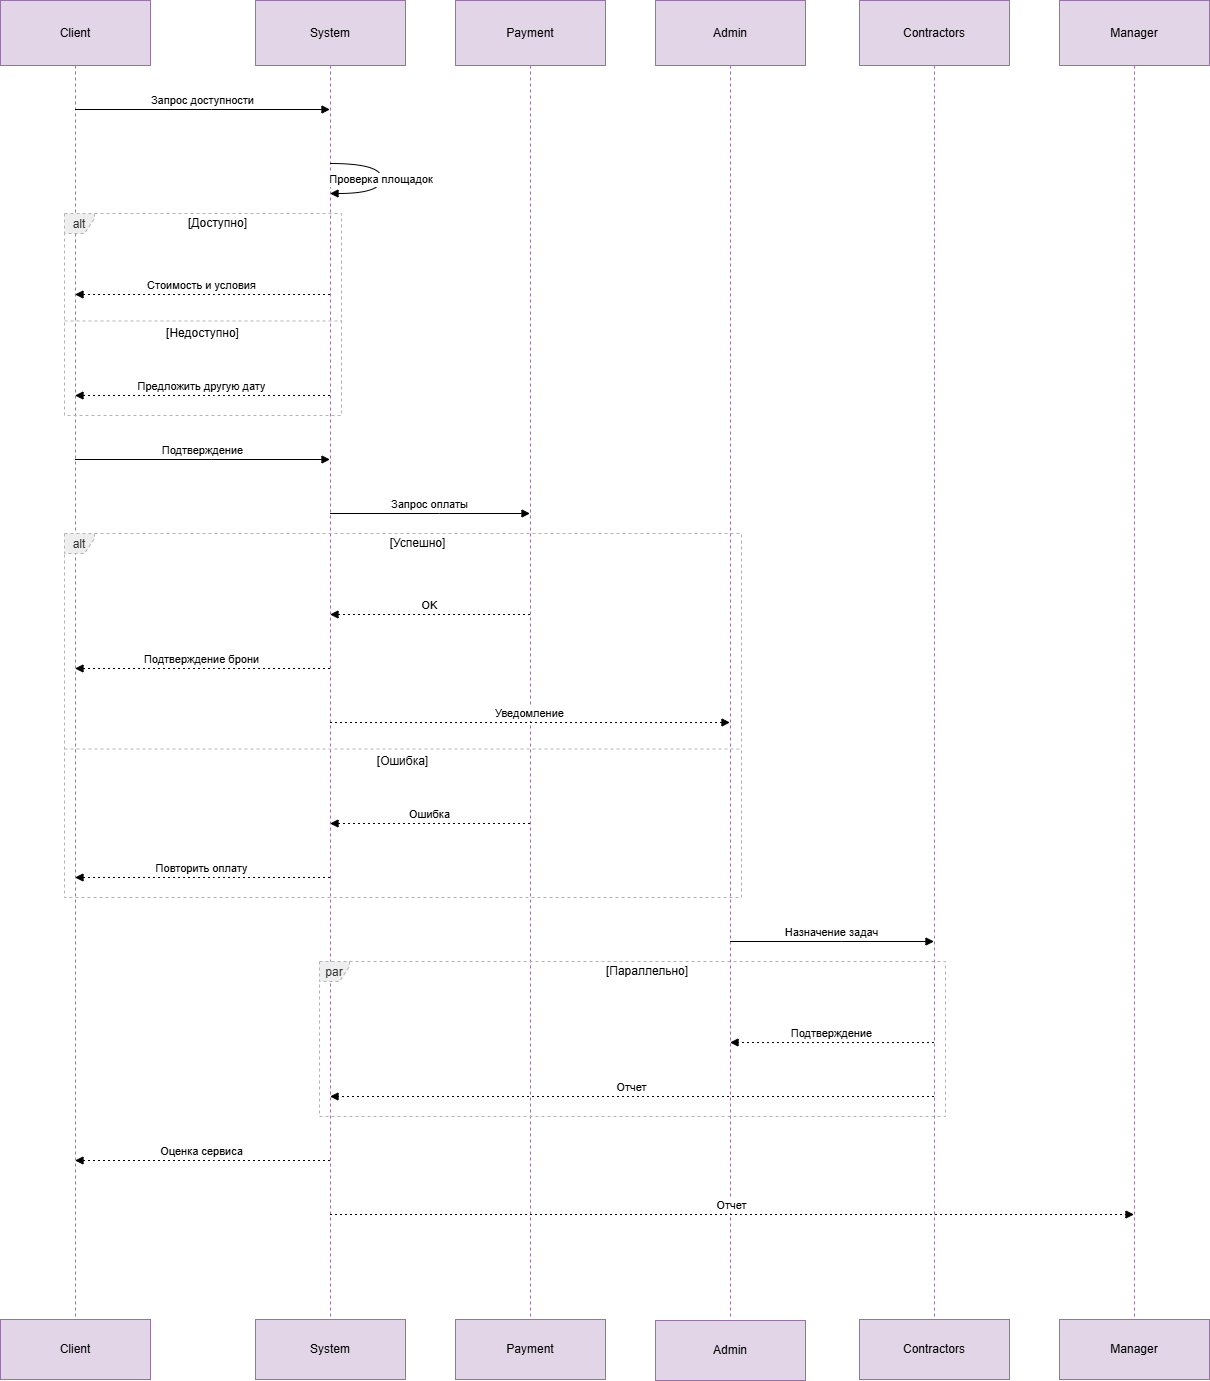

The diagram above was exported from draw.io. Its source (the exported page's mxGraphModel, read from the mxfile embedded in the PNG):
<mxGraphModel dx="1030" dy="527" grid="1" gridSize="10" guides="1" tooltips="1" connect="1" arrows="1" fold="1" page="1" pageScale="1" pageWidth="827" pageHeight="1169" math="0" shadow="0">
  <root>
    <mxCell id="0" />
    <mxCell id="1" parent="0" />
    <mxCell id="DQtoltKDLRxNCur9a6OI-1" parent="1" style="shape=umlLifeline;perimeter=lifelinePerimeter;whiteSpace=wrap;container=1;dropTarget=0;collapsible=0;recursiveResize=0;outlineConnect=0;portConstraint=eastwest;newEdgeStyle={&quot;edgeStyle&quot;:&quot;elbowEdgeStyle&quot;,&quot;elbow&quot;:&quot;vertical&quot;,&quot;curved&quot;:0,&quot;rounded&quot;:0};size=65;fillColor=#e1d5e7;strokeColor=#9673a6;" value="Client" vertex="1">
      <mxGeometry height="1319" width="150" x="20" y="20" as="geometry" />
    </mxCell>
    <mxCell id="DQtoltKDLRxNCur9a6OI-2" parent="1" style="shape=umlLifeline;perimeter=lifelinePerimeter;whiteSpace=wrap;container=1;dropTarget=0;collapsible=0;recursiveResize=0;outlineConnect=0;portConstraint=eastwest;newEdgeStyle={&quot;edgeStyle&quot;:&quot;elbowEdgeStyle&quot;,&quot;elbow&quot;:&quot;vertical&quot;,&quot;curved&quot;:0,&quot;rounded&quot;:0};size=65;fillColor=#e1d5e7;strokeColor=#9673a6;" value="System" vertex="1">
      <mxGeometry height="1319" width="150" x="275" y="20" as="geometry" />
    </mxCell>
    <mxCell id="DQtoltKDLRxNCur9a6OI-3" parent="1" style="shape=umlLifeline;perimeter=lifelinePerimeter;whiteSpace=wrap;container=1;dropTarget=0;collapsible=0;recursiveResize=0;outlineConnect=0;portConstraint=eastwest;newEdgeStyle={&quot;edgeStyle&quot;:&quot;elbowEdgeStyle&quot;,&quot;elbow&quot;:&quot;vertical&quot;,&quot;curved&quot;:0,&quot;rounded&quot;:0};size=65;fillColor=#e1d5e7;strokeColor=#9673a6;" value="Payment" vertex="1">
      <mxGeometry height="1319" width="150" x="475" y="20" as="geometry" />
    </mxCell>
    <mxCell id="DQtoltKDLRxNCur9a6OI-4" parent="1" style="shape=umlLifeline;perimeter=lifelinePerimeter;whiteSpace=wrap;container=1;dropTarget=0;collapsible=0;recursiveResize=0;outlineConnect=0;portConstraint=eastwest;newEdgeStyle={&quot;edgeStyle&quot;:&quot;elbowEdgeStyle&quot;,&quot;elbow&quot;:&quot;vertical&quot;,&quot;curved&quot;:0,&quot;rounded&quot;:0};size=65;fillColor=#e1d5e7;strokeColor=#9673a6;" value="Admin" vertex="1">
      <mxGeometry height="1319" width="150" x="675" y="20" as="geometry" />
    </mxCell>
    <mxCell id="DQtoltKDLRxNCur9a6OI-5" parent="1" style="shape=umlLifeline;perimeter=lifelinePerimeter;whiteSpace=wrap;container=1;dropTarget=0;collapsible=0;recursiveResize=0;outlineConnect=0;portConstraint=eastwest;newEdgeStyle={&quot;edgeStyle&quot;:&quot;elbowEdgeStyle&quot;,&quot;elbow&quot;:&quot;vertical&quot;,&quot;curved&quot;:0,&quot;rounded&quot;:0};size=65;fillColor=#e1d5e7;strokeColor=#9673a6;" value="Contractors" vertex="1">
      <mxGeometry height="1319" width="150" x="879" y="20" as="geometry" />
    </mxCell>
    <mxCell id="DQtoltKDLRxNCur9a6OI-6" parent="1" style="shape=umlLifeline;perimeter=lifelinePerimeter;whiteSpace=wrap;container=1;dropTarget=0;collapsible=0;recursiveResize=0;outlineConnect=0;portConstraint=eastwest;newEdgeStyle={&quot;edgeStyle&quot;:&quot;elbowEdgeStyle&quot;,&quot;elbow&quot;:&quot;vertical&quot;,&quot;curved&quot;:0,&quot;rounded&quot;:0};size=65;fillColor=#e1d5e7;strokeColor=#9673a6;" value="Manager" vertex="1">
      <mxGeometry height="1319" width="150" x="1079" y="20" as="geometry" />
    </mxCell>
    <mxCell id="DQtoltKDLRxNCur9a6OI-7" parent="1" style="shape=umlFrame;dashed=1;pointerEvents=0;dropTarget=0;strokeColor=#B3B3B3;height=20;width=30;fillColor=light-dark(#eeeeee,#1f2020);fontColor=light-dark(#333333,#cccccc);" value="alt" vertex="1">
      <mxGeometry height="202" width="277" x="84" y="233" as="geometry" />
    </mxCell>
    <mxCell id="DQtoltKDLRxNCur9a6OI-8" parent="DQtoltKDLRxNCur9a6OI-7" style="text;strokeColor=none;fillColor=none;align=center;verticalAlign=middle;whiteSpace=wrap;" value="[Доступно]" vertex="1">
      <mxGeometry height="20" width="247" x="30" as="geometry" />
    </mxCell>
    <mxCell id="DQtoltKDLRxNCur9a6OI-9" parent="DQtoltKDLRxNCur9a6OI-7" style="shape=line;dashed=1;whiteSpace=wrap;verticalAlign=top;labelPosition=center;verticalLabelPosition=middle;align=center;strokeColor=#B3B3B3;" value="[Недоступно]" vertex="1">
      <mxGeometry height="3" width="277" y="106" as="geometry" />
    </mxCell>
    <mxCell id="DQtoltKDLRxNCur9a6OI-10" parent="1" style="shape=umlFrame;dashed=1;pointerEvents=0;dropTarget=0;strokeColor=#B3B3B3;height=20;width=30;fillColor=light-dark(#eeeeee,#1f2020);fontColor=light-dark(#333333,#cccccc);" value="alt" vertex="1">
      <mxGeometry height="364" width="677" x="84" y="553" as="geometry" />
    </mxCell>
    <mxCell id="DQtoltKDLRxNCur9a6OI-11" parent="DQtoltKDLRxNCur9a6OI-10" style="text;strokeColor=none;fillColor=none;align=center;verticalAlign=middle;whiteSpace=wrap;" value="[Успешно]" vertex="1">
      <mxGeometry height="20" width="647" x="30" as="geometry" />
    </mxCell>
    <mxCell id="DQtoltKDLRxNCur9a6OI-12" parent="DQtoltKDLRxNCur9a6OI-10" style="shape=line;dashed=1;whiteSpace=wrap;verticalAlign=top;labelPosition=center;verticalLabelPosition=middle;align=center;strokeColor=#B3B3B3;" value="[Ошибка]" vertex="1">
      <mxGeometry height="3" width="677" y="214" as="geometry" />
    </mxCell>
    <mxCell id="DQtoltKDLRxNCur9a6OI-13" parent="1" style="shape=umlFrame;dashed=1;pointerEvents=0;dropTarget=0;strokeColor=#B3B3B3;height=20;width=30;fillColor=light-dark(#eeeeee,#1f2020);fontColor=light-dark(#333333,#cccccc);" value="par" vertex="1">
      <mxGeometry height="155" width="626" x="339" y="981" as="geometry" />
    </mxCell>
    <mxCell id="DQtoltKDLRxNCur9a6OI-14" parent="DQtoltKDLRxNCur9a6OI-13" style="text;strokeColor=none;fillColor=none;align=center;verticalAlign=middle;whiteSpace=wrap;" value="[Параллельно]" vertex="1">
      <mxGeometry height="20" width="596" x="30" as="geometry" />
    </mxCell>
    <mxCell id="DQtoltKDLRxNCur9a6OI-15" edge="1" parent="1" source="DQtoltKDLRxNCur9a6OI-1" style="verticalAlign=bottom;edgeStyle=elbowEdgeStyle;elbow=vertical;curved=0;rounded=0;endArrow=block;" target="DQtoltKDLRxNCur9a6OI-2" value="Запрос доступности">
      <mxGeometry relative="1" as="geometry">
        <Array as="points">
          <mxPoint x="231" y="129" />
        </Array>
      </mxGeometry>
    </mxCell>
    <mxCell id="DQtoltKDLRxNCur9a6OI-16" edge="1" parent="1" source="DQtoltKDLRxNCur9a6OI-2" style="curved=1;endArrow=block;rounded=0;" target="DQtoltKDLRxNCur9a6OI-2" value="Проверка площадок">
      <mxGeometry relative="1" as="geometry">
        <Array as="points">
          <mxPoint x="401" y="183" />
          <mxPoint x="401" y="213" />
        </Array>
      </mxGeometry>
    </mxCell>
    <mxCell id="DQtoltKDLRxNCur9a6OI-17" edge="1" parent="1" source="DQtoltKDLRxNCur9a6OI-2" style="verticalAlign=bottom;edgeStyle=elbowEdgeStyle;elbow=vertical;curved=0;rounded=0;dashed=1;dashPattern=2 3;endArrow=block;" target="DQtoltKDLRxNCur9a6OI-1" value="Стоимость и условия">
      <mxGeometry relative="1" as="geometry">
        <Array as="points">
          <mxPoint x="234" y="314" />
        </Array>
      </mxGeometry>
    </mxCell>
    <mxCell id="DQtoltKDLRxNCur9a6OI-18" edge="1" parent="1" source="DQtoltKDLRxNCur9a6OI-2" style="verticalAlign=bottom;edgeStyle=elbowEdgeStyle;elbow=vertical;curved=0;rounded=0;dashed=1;dashPattern=2 3;endArrow=block;" target="DQtoltKDLRxNCur9a6OI-1" value="Предложить другую дату">
      <mxGeometry relative="1" as="geometry">
        <Array as="points">
          <mxPoint x="234" y="415" />
        </Array>
      </mxGeometry>
    </mxCell>
    <mxCell id="DQtoltKDLRxNCur9a6OI-19" edge="1" parent="1" source="DQtoltKDLRxNCur9a6OI-1" style="verticalAlign=bottom;edgeStyle=elbowEdgeStyle;elbow=vertical;curved=0;rounded=0;endArrow=block;" target="DQtoltKDLRxNCur9a6OI-2" value="Подтверждение">
      <mxGeometry relative="1" as="geometry">
        <Array as="points">
          <mxPoint x="231" y="479" />
        </Array>
      </mxGeometry>
    </mxCell>
    <mxCell id="DQtoltKDLRxNCur9a6OI-20" edge="1" parent="1" source="DQtoltKDLRxNCur9a6OI-2" style="verticalAlign=bottom;edgeStyle=elbowEdgeStyle;elbow=vertical;curved=0;rounded=0;endArrow=block;" target="DQtoltKDLRxNCur9a6OI-3" value="Запрос оплаты">
      <mxGeometry relative="1" as="geometry">
        <Array as="points">
          <mxPoint x="459" y="533" />
        </Array>
      </mxGeometry>
    </mxCell>
    <mxCell id="DQtoltKDLRxNCur9a6OI-21" edge="1" parent="1" source="DQtoltKDLRxNCur9a6OI-3" style="verticalAlign=bottom;edgeStyle=elbowEdgeStyle;elbow=vertical;curved=0;rounded=0;dashed=1;dashPattern=2 3;endArrow=block;" target="DQtoltKDLRxNCur9a6OI-2" value="OK">
      <mxGeometry relative="1" as="geometry">
        <Array as="points">
          <mxPoint x="462" y="634" />
        </Array>
      </mxGeometry>
    </mxCell>
    <mxCell id="DQtoltKDLRxNCur9a6OI-22" edge="1" parent="1" source="DQtoltKDLRxNCur9a6OI-2" style="verticalAlign=bottom;edgeStyle=elbowEdgeStyle;elbow=vertical;curved=0;rounded=0;dashed=1;dashPattern=2 3;endArrow=block;" target="DQtoltKDLRxNCur9a6OI-1" value="Подтверждение брони">
      <mxGeometry relative="1" as="geometry">
        <Array as="points">
          <mxPoint x="234" y="688" />
        </Array>
      </mxGeometry>
    </mxCell>
    <mxCell id="DQtoltKDLRxNCur9a6OI-23" edge="1" parent="1" source="DQtoltKDLRxNCur9a6OI-2" style="verticalAlign=bottom;edgeStyle=elbowEdgeStyle;elbow=vertical;curved=0;rounded=0;dashed=1;dashPattern=2 3;endArrow=block;" target="DQtoltKDLRxNCur9a6OI-4" value="Уведомление">
      <mxGeometry relative="1" as="geometry">
        <Array as="points">
          <mxPoint x="559" y="742" />
        </Array>
      </mxGeometry>
    </mxCell>
    <mxCell id="DQtoltKDLRxNCur9a6OI-24" edge="1" parent="1" source="DQtoltKDLRxNCur9a6OI-3" style="verticalAlign=bottom;edgeStyle=elbowEdgeStyle;elbow=vertical;curved=0;rounded=0;dashed=1;dashPattern=2 3;endArrow=block;" target="DQtoltKDLRxNCur9a6OI-2" value="Ошибка">
      <mxGeometry relative="1" as="geometry">
        <Array as="points">
          <mxPoint x="462" y="843" />
        </Array>
      </mxGeometry>
    </mxCell>
    <mxCell id="DQtoltKDLRxNCur9a6OI-25" edge="1" parent="1" source="DQtoltKDLRxNCur9a6OI-2" style="verticalAlign=bottom;edgeStyle=elbowEdgeStyle;elbow=vertical;curved=0;rounded=0;dashed=1;dashPattern=2 3;endArrow=block;" target="DQtoltKDLRxNCur9a6OI-1" value="Повторить оплату">
      <mxGeometry relative="1" as="geometry">
        <Array as="points">
          <mxPoint x="234" y="897" />
        </Array>
      </mxGeometry>
    </mxCell>
    <mxCell id="DQtoltKDLRxNCur9a6OI-26" edge="1" parent="1" source="DQtoltKDLRxNCur9a6OI-4" style="verticalAlign=bottom;edgeStyle=elbowEdgeStyle;elbow=vertical;curved=0;rounded=0;endArrow=block;" target="DQtoltKDLRxNCur9a6OI-5" value="Назначение задач">
      <mxGeometry relative="1" as="geometry">
        <Array as="points">
          <mxPoint x="861" y="961" />
        </Array>
      </mxGeometry>
    </mxCell>
    <mxCell id="DQtoltKDLRxNCur9a6OI-27" edge="1" parent="1" source="DQtoltKDLRxNCur9a6OI-5" style="verticalAlign=bottom;edgeStyle=elbowEdgeStyle;elbow=vertical;curved=0;rounded=0;dashed=1;dashPattern=2 3;endArrow=block;" target="DQtoltKDLRxNCur9a6OI-4" value="Подтверждение">
      <mxGeometry relative="1" as="geometry">
        <Array as="points">
          <mxPoint x="864" y="1062" />
        </Array>
      </mxGeometry>
    </mxCell>
    <mxCell id="DQtoltKDLRxNCur9a6OI-28" edge="1" parent="1" source="DQtoltKDLRxNCur9a6OI-5" style="verticalAlign=bottom;edgeStyle=elbowEdgeStyle;elbow=vertical;curved=0;rounded=0;dashed=1;dashPattern=2 3;endArrow=block;" target="DQtoltKDLRxNCur9a6OI-2" value="Отчет">
      <mxGeometry relative="1" as="geometry">
        <Array as="points">
          <mxPoint x="664" y="1116" />
        </Array>
      </mxGeometry>
    </mxCell>
    <mxCell id="DQtoltKDLRxNCur9a6OI-29" edge="1" parent="1" source="DQtoltKDLRxNCur9a6OI-2" style="verticalAlign=bottom;edgeStyle=elbowEdgeStyle;elbow=vertical;curved=0;rounded=0;dashed=1;dashPattern=2 3;endArrow=block;" target="DQtoltKDLRxNCur9a6OI-1" value="Оценка сервиса">
      <mxGeometry relative="1" as="geometry">
        <Array as="points">
          <mxPoint x="234" y="1180" />
        </Array>
      </mxGeometry>
    </mxCell>
    <mxCell id="DQtoltKDLRxNCur9a6OI-30" edge="1" parent="1" source="DQtoltKDLRxNCur9a6OI-2" style="verticalAlign=bottom;edgeStyle=elbowEdgeStyle;elbow=vertical;curved=0;rounded=0;dashed=1;dashPattern=2 3;endArrow=block;" target="DQtoltKDLRxNCur9a6OI-6" value="Отчет">
      <mxGeometry relative="1" as="geometry">
        <Array as="points">
          <mxPoint x="761" y="1234" />
        </Array>
      </mxGeometry>
    </mxCell>
    <mxCell id="Zf9re4ZZZ-MrufKmpZw6-1" parent="1" style="html=1;whiteSpace=wrap;fillColor=#e1d5e7;strokeColor=#9673a6;" value="Client" vertex="1">
      <mxGeometry height="60" width="150" x="20" y="1339" as="geometry" />
    </mxCell>
    <mxCell id="Zf9re4ZZZ-MrufKmpZw6-2" parent="1" style="html=1;whiteSpace=wrap;fillColor=#e1d5e7;strokeColor=#9673a6;" value="System" vertex="1">
      <mxGeometry height="60" width="150" x="275" y="1339" as="geometry" />
    </mxCell>
    <mxCell id="Zf9re4ZZZ-MrufKmpZw6-3" parent="1" style="html=1;whiteSpace=wrap;fillColor=#e1d5e7;strokeColor=#9673a6;" value="Payment" vertex="1">
      <mxGeometry height="60" width="150" x="475" y="1339" as="geometry" />
    </mxCell>
    <mxCell id="Zf9re4ZZZ-MrufKmpZw6-4" parent="1" style="html=1;whiteSpace=wrap;fillColor=#e1d5e7;strokeColor=#9673a6;" value="Admin" vertex="1">
      <mxGeometry height="60" width="150" x="675" y="1340" as="geometry" />
    </mxCell>
    <mxCell id="Zf9re4ZZZ-MrufKmpZw6-5" parent="1" style="html=1;whiteSpace=wrap;fillColor=#e1d5e7;strokeColor=#9673a6;" value="Contractors" vertex="1">
      <mxGeometry height="60" width="150" x="879" y="1339" as="geometry" />
    </mxCell>
    <mxCell id="Zf9re4ZZZ-MrufKmpZw6-6" parent="1" style="html=1;whiteSpace=wrap;fillColor=#e1d5e7;strokeColor=#9673a6;" value="Manager" vertex="1">
      <mxGeometry height="60" width="150" x="1079" y="1339" as="geometry" />
    </mxCell>
  </root>
</mxGraphModel>